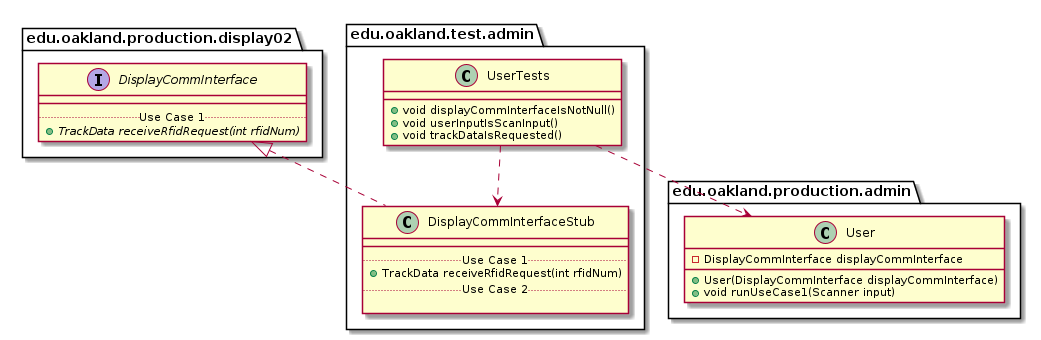

The diagram above was rendered by PlantUML. Its source (embedded in the PNG):
@startuml UserTests_Closure


package edu.oakland.test.admin {
    class UserTests {
        + void displayCommInterfaceIsNotNull()
        + void userInputIsScanInput()
        + void trackDataIsRequested()
    }
}




package edu.oakland.test.admin {
    class DisplayCommInterfaceStub {
        __
        .. Use Case 1 ..
        + TrackData receiveRfidRequest(int rfidNum)
        .. Use Case 2 ..

    }
}






package edu.oakland.production.display02 {
    interface DisplayCommInterface {
        __
        .. Use Case 1 ..
        {abstract} + TrackData receiveRfidRequest(int rfidNum)
    }
}






DisplayCommInterfaceStub .up.|> DisplayCommInterface

UserTests ..> DisplayCommInterfaceStub



package edu.oakland.production.admin {
    class User {
        - DisplayCommInterface displayCommInterface
        + User(DisplayCommInterface displayCommInterface)
        + void runUseCase1(Scanner input)
    }
}






UserTests ..> User



@enduml